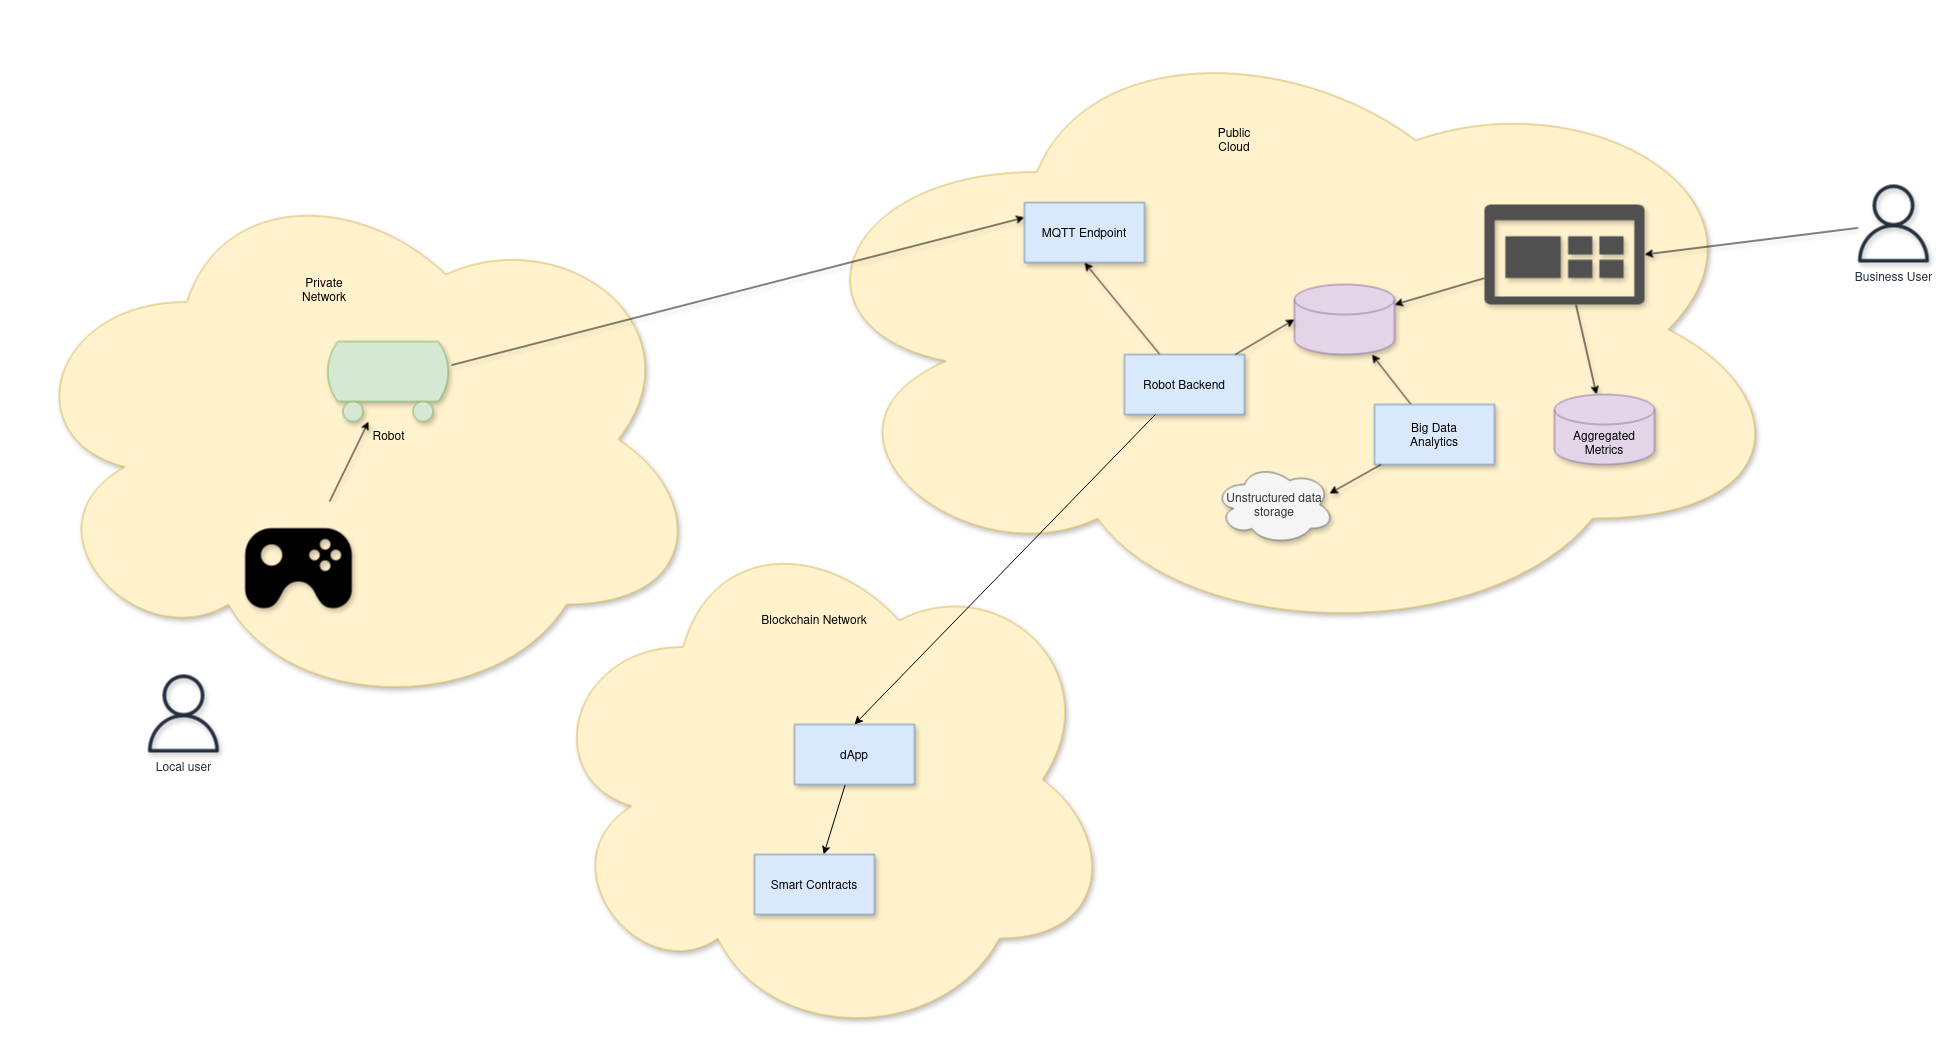

The diagram above was exported from draw.io. Its source (the exported page's mxGraphModel, read from the mxfile embedded in the PNG):
<mxGraphModel dx="2899" dy="2231" grid="1" gridSize="10" guides="1" tooltips="1" connect="1" arrows="1" fold="1" page="1" pageScale="1" pageWidth="850" pageHeight="1100" math="0" shadow="0">
  <root>
    <mxCell id="0" />
    <mxCell id="1" parent="0" />
    <mxCell id="FzcCRRscWS9St-bQxqSm-47" value="" style="ellipse;shape=cloud;whiteSpace=wrap;html=1;fillColor=#fff2cc;strokeColor=#d6b656;shadow=1;" parent="1" vertex="1">
      <mxGeometry x="-690" y="80" width="690" height="550" as="geometry" />
    </mxCell>
    <mxCell id="FzcCRRscWS9St-bQxqSm-4" value="" style="ellipse;shape=cloud;whiteSpace=wrap;html=1;fillColor=#fff2cc;strokeColor=#d6b656;shadow=1;" parent="1" vertex="1">
      <mxGeometry x="80" y="-70" width="1010" height="630" as="geometry" />
    </mxCell>
    <mxCell id="FzcCRRscWS9St-bQxqSm-12" style="rounded=0;orthogonalLoop=1;jettySize=auto;html=1;entryX=0;entryY=0.25;entryDx=0;entryDy=0;shadow=1;" parent="1" source="FzcCRRscWS9St-bQxqSm-8" target="FzcCRRscWS9St-bQxqSm-2" edge="1">
      <mxGeometry relative="1" as="geometry">
        <mxPoint x="240" y="206.66666666666652" as="sourcePoint" />
      </mxGeometry>
    </mxCell>
    <mxCell id="FzcCRRscWS9St-bQxqSm-9" style="rounded=0;orthogonalLoop=1;jettySize=auto;html=1;shadow=1;" parent="1" source="FzcCRRscWS9St-bQxqSm-7" target="FzcCRRscWS9St-bQxqSm-8" edge="1">
      <mxGeometry relative="1" as="geometry">
        <mxPoint x="-200" y="307" as="targetPoint" />
      </mxGeometry>
    </mxCell>
    <mxCell id="FzcCRRscWS9St-bQxqSm-7" value="" style="shape=image;html=1;verticalAlign=top;verticalLabelPosition=bottom;labelBackgroundColor=#ffffff;imageAspect=0;aspect=fixed;image=https://cdn2.iconfinder.com/data/icons/boxicons-solid-vol-2/24/bxs-joystick-128.png;shadow=1;" parent="1" vertex="1">
      <mxGeometry x="-470" y="417" width="128" height="128" as="geometry" />
    </mxCell>
    <mxCell id="FzcCRRscWS9St-bQxqSm-8" value="Robot" style="verticalLabelPosition=bottom;outlineConnect=0;align=center;dashed=0;html=1;verticalAlign=top;shape=mxgraph.pid.misc.tank_car,_tank_wagon;fillColor=#d5e8d4;strokeColor=#82b366;shadow=1;" parent="1" vertex="1">
      <mxGeometry x="-380" y="257" width="127" height="80" as="geometry" />
    </mxCell>
    <mxCell id="FzcCRRscWS9St-bQxqSm-2" value="&lt;div&gt;MQTT Endpoint&lt;br&gt;&lt;/div&gt;" style="rounded=0;whiteSpace=wrap;html=1;fillColor=#dae8fc;strokeColor=#6c8ebf;shadow=1;" parent="1" vertex="1">
      <mxGeometry x="320" y="118" width="120" height="60" as="geometry" />
    </mxCell>
    <mxCell id="FzcCRRscWS9St-bQxqSm-13" value="" style="shape=cylinder3;whiteSpace=wrap;html=1;boundedLbl=1;backgroundOutline=1;size=15;fillColor=#e1d5e7;strokeColor=#9673a6;shadow=1;" parent="1" vertex="1">
      <mxGeometry x="590" y="200" width="100" height="70" as="geometry" />
    </mxCell>
    <mxCell id="FzcCRRscWS9St-bQxqSm-14" style="rounded=0;orthogonalLoop=1;jettySize=auto;html=1;entryX=0.5;entryY=1;entryDx=0;entryDy=0;shadow=1;" parent="1" source="FzcCRRscWS9St-bQxqSm-3" target="FzcCRRscWS9St-bQxqSm-2" edge="1">
      <mxGeometry relative="1" as="geometry" />
    </mxCell>
    <mxCell id="FzcCRRscWS9St-bQxqSm-3" value="Robot Backend" style="rounded=0;whiteSpace=wrap;html=1;fillColor=#dae8fc;strokeColor=#6c8ebf;shadow=1;" parent="1" vertex="1">
      <mxGeometry x="420" y="270" width="120" height="60" as="geometry" />
    </mxCell>
    <mxCell id="FzcCRRscWS9St-bQxqSm-29" value="Local user" style="outlineConnect=0;fontColor=#232F3E;gradientColor=none;fillColor=#232F3D;strokeColor=none;dashed=0;verticalLabelPosition=bottom;verticalAlign=top;align=center;html=1;fontSize=12;fontStyle=0;aspect=fixed;pointerEvents=1;shape=mxgraph.aws4.user;shadow=1;" parent="1" vertex="1">
      <mxGeometry x="-560" y="590" width="78" height="78" as="geometry" />
    </mxCell>
    <mxCell id="FzcCRRscWS9St-bQxqSm-30" value="Business User" style="outlineConnect=0;fontColor=#232F3E;gradientColor=none;fillColor=#232F3D;strokeColor=none;dashed=0;verticalLabelPosition=bottom;verticalAlign=top;align=center;html=1;fontSize=12;fontStyle=0;aspect=fixed;pointerEvents=1;shape=mxgraph.aws4.user;shadow=1;" parent="1" vertex="1">
      <mxGeometry x="1150" y="100" width="78" height="78" as="geometry" />
    </mxCell>
    <mxCell id="FzcCRRscWS9St-bQxqSm-31" style="rounded=0;orthogonalLoop=1;jettySize=auto;html=1;entryX=0;entryY=0.5;entryDx=0;entryDy=0;entryPerimeter=0;shadow=1;" parent="1" source="FzcCRRscWS9St-bQxqSm-3" target="FzcCRRscWS9St-bQxqSm-13" edge="1">
      <mxGeometry relative="1" as="geometry" />
    </mxCell>
    <mxCell id="FzcCRRscWS9St-bQxqSm-42" style="rounded=0;orthogonalLoop=1;jettySize=auto;html=1;shadow=1;" parent="1" source="FzcCRRscWS9St-bQxqSm-33" target="FzcCRRscWS9St-bQxqSm-41" edge="1">
      <mxGeometry relative="1" as="geometry" />
    </mxCell>
    <mxCell id="FzcCRRscWS9St-bQxqSm-43" style="rounded=0;orthogonalLoop=1;jettySize=auto;html=1;shadow=1;" parent="1" source="FzcCRRscWS9St-bQxqSm-33" target="FzcCRRscWS9St-bQxqSm-13" edge="1">
      <mxGeometry relative="1" as="geometry" />
    </mxCell>
    <mxCell id="FzcCRRscWS9St-bQxqSm-33" value="" style="pointerEvents=1;shadow=1;dashed=0;html=1;strokeColor=none;labelPosition=center;verticalLabelPosition=bottom;verticalAlign=top;align=center;fillColor=#505050;shape=mxgraph.mscae.oms.dashboard;" parent="1" vertex="1">
      <mxGeometry x="780" y="120" width="160" height="100" as="geometry" />
    </mxCell>
    <mxCell id="FzcCRRscWS9St-bQxqSm-39" style="rounded=0;orthogonalLoop=1;jettySize=auto;html=1;shadow=1;" parent="1" source="FzcCRRscWS9St-bQxqSm-34" target="FzcCRRscWS9St-bQxqSm-13" edge="1">
      <mxGeometry relative="1" as="geometry" />
    </mxCell>
    <mxCell id="FzcCRRscWS9St-bQxqSm-34" value="&lt;div&gt;Big Data&lt;/div&gt;&lt;div&gt;Analytics&lt;br&gt;&lt;/div&gt;" style="rounded=0;whiteSpace=wrap;html=1;fillColor=#dae8fc;strokeColor=#6c8ebf;shadow=1;" parent="1" vertex="1">
      <mxGeometry x="670" y="320" width="120" height="60" as="geometry" />
    </mxCell>
    <mxCell id="FzcCRRscWS9St-bQxqSm-35" value="Unstructured data storage " style="ellipse;shape=cloud;whiteSpace=wrap;html=1;fillColor=#f5f5f5;fontColor=#333333;strokeColor=#666666;shadow=1;" parent="1" vertex="1">
      <mxGeometry x="510" y="380" width="120" height="80" as="geometry" />
    </mxCell>
    <mxCell id="FzcCRRscWS9St-bQxqSm-40" style="rounded=0;orthogonalLoop=1;jettySize=auto;html=1;entryX=0.958;entryY=0.363;entryDx=0;entryDy=0;entryPerimeter=0;shadow=1;" parent="1" source="FzcCRRscWS9St-bQxqSm-34" target="FzcCRRscWS9St-bQxqSm-35" edge="1">
      <mxGeometry relative="1" as="geometry" />
    </mxCell>
    <mxCell id="FzcCRRscWS9St-bQxqSm-41" value="&lt;div&gt;Aggregated&lt;/div&gt;&lt;div&gt;Metrics&lt;br&gt;&lt;/div&gt;" style="shape=cylinder3;whiteSpace=wrap;html=1;boundedLbl=1;backgroundOutline=1;size=15;fillColor=#e1d5e7;strokeColor=#9673a6;shadow=1;" parent="1" vertex="1">
      <mxGeometry x="850" y="310" width="100" height="70" as="geometry" />
    </mxCell>
    <mxCell id="FzcCRRscWS9St-bQxqSm-44" style="rounded=0;orthogonalLoop=1;jettySize=auto;html=1;entryX=1;entryY=0.5;entryDx=0;entryDy=0;entryPerimeter=0;shadow=1;" parent="1" source="FzcCRRscWS9St-bQxqSm-30" target="FzcCRRscWS9St-bQxqSm-33" edge="1">
      <mxGeometry relative="1" as="geometry" />
    </mxCell>
    <mxCell id="FzcCRRscWS9St-bQxqSm-45" value="Public Cloud" style="text;html=1;align=center;verticalAlign=middle;whiteSpace=wrap;rounded=0;shadow=1;" parent="1" vertex="1">
      <mxGeometry x="500" y="40" width="60" height="30" as="geometry" />
    </mxCell>
    <mxCell id="FzcCRRscWS9St-bQxqSm-48" value="Private Network" style="text;html=1;align=center;verticalAlign=middle;whiteSpace=wrap;rounded=0;shadow=1;" parent="1" vertex="1">
      <mxGeometry x="-410" y="190" width="60" height="30" as="geometry" />
    </mxCell>
    <mxCell id="ZF25GOozzzJHfNbvSVKG-1" value="" style="ellipse;shape=cloud;whiteSpace=wrap;html=1;fillColor=#fff2cc;strokeColor=#d6b656;shadow=1;" vertex="1" parent="1">
      <mxGeometry x="-165" y="430" width="575" height="530" as="geometry" />
    </mxCell>
    <mxCell id="ZF25GOozzzJHfNbvSVKG-5" style="rounded=0;orthogonalLoop=1;jettySize=auto;html=1;" edge="1" parent="1" source="ZF25GOozzzJHfNbvSVKG-2" target="ZF25GOozzzJHfNbvSVKG-4">
      <mxGeometry relative="1" as="geometry" />
    </mxCell>
    <mxCell id="ZF25GOozzzJHfNbvSVKG-2" value="dApp" style="rounded=0;whiteSpace=wrap;html=1;fillColor=#dae8fc;strokeColor=#6c8ebf;shadow=1;" vertex="1" parent="1">
      <mxGeometry x="90" y="640" width="120" height="60" as="geometry" />
    </mxCell>
    <mxCell id="ZF25GOozzzJHfNbvSVKG-3" value="Blockchain Network" style="text;html=1;align=center;verticalAlign=middle;whiteSpace=wrap;rounded=0;shadow=1;" vertex="1" parent="1">
      <mxGeometry x="50" y="520" width="120" height="30" as="geometry" />
    </mxCell>
    <mxCell id="ZF25GOozzzJHfNbvSVKG-4" value="Smart Contracts" style="rounded=0;whiteSpace=wrap;html=1;fillColor=#dae8fc;strokeColor=#6c8ebf;shadow=1;" vertex="1" parent="1">
      <mxGeometry x="50" y="770" width="120" height="60" as="geometry" />
    </mxCell>
    <mxCell id="ZF25GOozzzJHfNbvSVKG-8" style="rounded=0;orthogonalLoop=1;jettySize=auto;html=1;entryX=0.5;entryY=0;entryDx=0;entryDy=0;" edge="1" parent="1" source="FzcCRRscWS9St-bQxqSm-3" target="ZF25GOozzzJHfNbvSVKG-2">
      <mxGeometry relative="1" as="geometry" />
    </mxCell>
  </root>
</mxGraphModel>